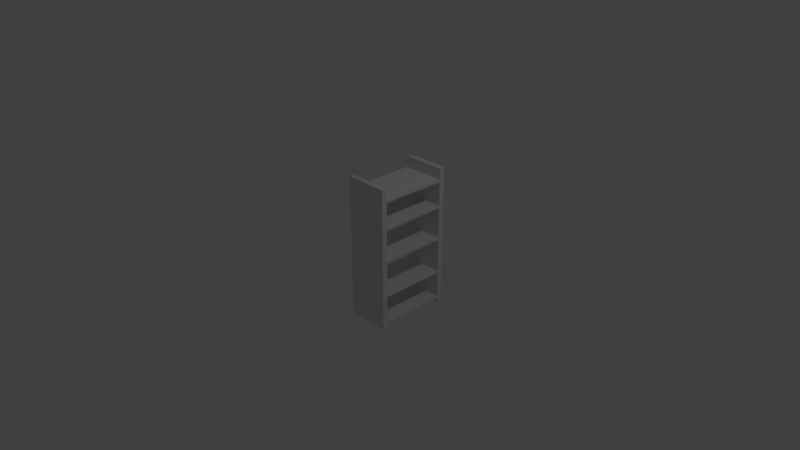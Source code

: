 # Source: Regal.blend  (saved by Blender 2.79.0; exported with 4.5.12 LTS)
import bpy
from mathutils import Matrix  # noqa: F401  (used for matrix-valued properties, if any)

bpy.ops.wm.read_factory_settings(use_empty=True)
scene = bpy.context.scene
scene.name = 'Scene'

# ---- collections
col_collection_1 = bpy.data.collections.new('Collection 1'); scene.collection.children.link(col_collection_1)

# ---- materials (node trees are filled in below, after node groups)
mat_regal_material = bpy.data.materials.new('Regal_Material')
mat_regal_material.alpha_threshold = 0.0
mat_regal_material.use_transparent_shadow = False
mat_regal_material.roughness = 0.5
mat_regal_material.line_color = (0.0, 0.0, 0.0, 1.0)

# ---- material node trees

# ---- world
world_world = bpy.data.worlds.new('World'); scene.world = world_world
world_world.color = (0.05088, 0.05088, 0.05088)
world_world.use_sun_shadow = False
world_world.sun_shadow_jitter_overblur = 0.0
world_world.cycles.sampling_method = 'MANUAL'

# ---- cameras
cam_camera = bpy.data.cameras.new('Camera')
cam_camera.clip_end = 100.0
cam_camera.lens = 35.0
cam_camera.sensor_width = 32.0
cam_camera.sensor_height = 18.0
cam_camera.ortho_scale = 7.314
cam_camera.dof.focus_distance = 0.0
cam_camera.dof.aperture_fstop = 128.0

# ---- lights
light_lamp = bpy.data.lights.new('Lamp', 'POINT')
light_lamp.transmission_factor = 0.0
light_lamp.cutoff_distance = 30.0
light_lamp.energy = 100.0
light_lamp.shadow_buffer_clip_start = 1.001
light_lamp.shadow_soft_size = 0.1
light_lamp.shadow_maximum_resolution = 0.006
light_lamp.use_absolute_resolution = True

# ---- meshes
me_cube_002 = bpy.data.meshes.new('Cube.002')
me_cube_002.from_pydata([(1.0, 1.0, -1.0), (1.0, -1.0, -1.0), (-1.0, -1.0, -1.0), (-1.0, 1.0, -1.0), (1.0, 1.0, 1.0), (1.0, -1.0, 1.0), (-1.0, -1.0, 1.0), (-1.0, 1.0, 1.0), (1.0, 1.0, -0.9007), (1.0, 1.0, -0.5099), (1.0, 1.0, 2.98e-08), (1.0, 1.0, 0.4664), (1.0, -1.0, -0.9007), (1.0, -1.0, -0.5099), (1.0, -1.0, 2.98e-08), (1.0, -1.0, 0.4664), (1.0, -1.0, 0.8432), (-1.0, -1.0, -0.9007), (-1.0, -1.0, -0.5099), (-1.0, -1.0, 2.98e-08), (-1.0, -1.0, 0.4664), (-1.0, -1.0, 0.8432), (-1.0, 1.0, -0.9007), (-1.0, 1.0, -0.5099), (-1.0, 1.0, 2.98e-08), (-1.0, 1.0, 0.4664), (-1.0, 1.0, 0.8432), (1.0, 1.0, 0.8072), (1.0, -1.0, 0.8072), (-1.0, -1.0, 0.8072), (-1.0, 1.0, 0.8072), (1.0, 1.0, 0.4366), (1.0, -1.0, 0.4366), (-1.0, -1.0, 0.4366), (-1.0, 1.0, 0.4366), (1.0, 1.0, -0.03143), (1.0, -1.0, -0.03143), (-1.0, -1.0, -0.03143), (-1.0, 1.0, -0.03143), (1.0, 1.0, -0.5353), (1.0, -1.0, -0.5353), (-1.0, -1.0, -0.5353), (-1.0, 1.0, -0.5353), (1.0, 1.0, -0.9289), (1.0, -1.0, -0.9289), (-1.0, -1.0, -0.9289), (-1.0, 1.0, -0.9289), (1.0, 1.0, 0.8432), (1.0, -25.66, -1.0), (1.0, -27.66, -1.0), (-1.0, -27.66, -1.0), (-1.0, -25.66, -1.0), (1.0, -25.66, 1.0), (1.0, -27.66, 1.0), (-1.0, -27.66, 1.0), (-1.0, -25.66, 1.0), (1.0, -25.66, -0.9007), (1.0, -25.66, -0.5099), (1.0, -25.66, 2.98e-08), (1.0, -25.66, 0.4664), (1.0, -25.66, 0.8432), (1.0, -27.66, -0.9007), (1.0, -27.66, -0.5099), (1.0, -27.66, 2.98e-08), (1.0, -27.66, 0.4664), (1.0, -27.66, 0.8432), (-1.0, -27.66, -0.9007), (-1.0, -27.66, -0.5099), (-1.0, -27.66, 2.98e-08), (-1.0, -27.66, 0.4664), (-1.0, -27.66, 0.8432), (-1.0, -25.66, -0.9007), (-1.0, -25.66, -0.5099), (-1.0, -25.66, 2.98e-08), (-1.0, -25.66, 0.4664), (1.0, -27.66, 0.8072), (-1.0, -27.66, 0.8072), (1.0, -25.66, 0.4366), (1.0, -27.66, 0.4366), (-1.0, -27.66, 0.4366), (-1.0, -25.66, 0.4366), (1.0, -25.66, -0.03143), (1.0, -27.66, -0.03143), (-1.0, -27.66, -0.03143), (-1.0, -25.66, -0.03143), (1.0, -25.66, -0.5353), (1.0, -27.66, -0.5353), (-1.0, -27.66, -0.5353), (-1.0, -25.66, -0.5353), (1.0, -25.66, -0.9289), (1.0, -27.66, -0.9289), (-1.0, -27.66, -0.9289), (-1.0, -25.66, -0.9289), (1.0, -25.66, 0.8072), (-1.0, -25.66, 0.8432), (-1.0, -25.66, 0.8072)], [], [(0, 1, 2, 3), (4, 7, 6, 5), (47, 4, 5, 16), (16, 5, 6, 21), (21, 6, 7, 26), (43, 0, 3, 46), (4, 47, 26, 7), (27, 11, 25, 30), (31, 10, 24, 34), (35, 9, 23, 38), (39, 8, 22, 42), (45, 17, 22, 46), (41, 18, 23, 42), (37, 19, 24, 38), (33, 20, 25, 34), (29, 21, 26, 30), (44, 12, 17, 45), (40, 13, 18, 41), (36, 14, 19, 37), (32, 15, 20, 33), (28, 16, 21, 29), (43, 8, 12, 44), (39, 9, 13, 40), (35, 10, 14, 36), (31, 11, 15, 32), (27, 47, 16, 28), (11, 27, 28, 15), (15, 28, 29, 20), (20, 29, 30, 25), (10, 31, 32, 14), (14, 32, 33, 19), (19, 33, 34, 24), (11, 31, 34, 25), (9, 35, 36, 13), (13, 36, 37, 18), (18, 37, 38, 23), (10, 35, 38, 24), (8, 39, 40, 12), (12, 40, 41, 17), (17, 41, 42, 22), (9, 39, 42, 23), (0, 43, 44, 1), (1, 44, 45, 2), (2, 45, 46, 3), (8, 43, 46, 22), (47, 27, 30, 26), (48, 49, 50, 51), (52, 55, 54, 53), (60, 52, 53, 65), (65, 53, 54, 70), (70, 54, 55, 94), (89, 48, 51, 92), (52, 60, 94, 55), (93, 59, 74, 95), (77, 58, 73, 80), (81, 57, 72, 84), (85, 56, 71, 88), (91, 66, 71, 92), (87, 67, 72, 88), (83, 68, 73, 84), (79, 69, 74, 80), (76, 70, 94, 95), (90, 61, 66, 91), (86, 62, 67, 87), (82, 63, 68, 83), (78, 64, 69, 79), (75, 65, 70, 76), (89, 56, 61, 90), (85, 57, 62, 86), (81, 58, 63, 82), (77, 59, 64, 78), (93, 60, 65, 75), (59, 93, 75, 64), (64, 75, 76, 69), (69, 76, 95, 74), (58, 77, 78, 63), (63, 78, 79, 68), (68, 79, 80, 73), (59, 77, 80, 74), (57, 81, 82, 62), (62, 82, 83, 67), (67, 83, 84, 72), (58, 81, 84, 73), (56, 85, 86, 61), (61, 86, 87, 66), (66, 87, 88, 71), (57, 85, 88, 72), (48, 89, 90, 49), (49, 90, 91, 50), (50, 91, 92, 51), (56, 89, 92, 71), (60, 93, 95, 94), (60, 16, 21, 94), (29, 95, 94, 21), (28, 93, 95, 29), (93, 28, 16, 60), (32, 15, 59, 77), (59, 15, 20, 74), (80, 33, 20, 74), (77, 32, 33, 80), (37, 19, 73, 84), (14, 58, 73, 19), (81, 36, 37, 84), (36, 81, 58, 14), (41, 18, 72, 88), (85, 40, 41, 88), (13, 57, 72, 18), (40, 85, 57, 13), (45, 17, 71, 92), (89, 44, 45, 92), (12, 56, 71, 17), (44, 89, 56, 12)])
_uv = me_cube_002.uv_layers.new(name='UVMap')
_uv.uv.foreach_set('vector', [0.2362, 0.7454, 0.2832, 0.7454, 0.2832, 0.7884, 0.2362, 0.7884, 0.02677, 0.7352, 0.07369, 0.7352, 0.07369, 0.9496, 0.02677, 0.9496, 0.7654, 0.822, 0.7464, 0.822, 0.7464, 0.6892, 0.7654, 0.6892, 0.3102, 0.3933, 0.3102, 0.3556, 0.5138, 0.3556, 0.5138, 0.3933, 0.7645, 0.4464, 0.7453, 0.4464, 0.7453, 0.3441, 0.7645, 0.3441, 0.2328, 0.01936, 0.2328, 0.007333, 0.6027, 0.007333, 0.6027, 0.01936, 0.2328, 0.3455, 0.2328, 0.319, 0.6027, 0.319, 0.6027, 0.3455, 0.2328, 0.3129, 0.2328, 0.2553, 0.6027, 0.2553, 0.6027, 0.3129, 0.2328, 0.2502, 0.2328, 0.1764, 0.6027, 0.1764, 0.6027, 0.2502, 0.2328, 0.1711, 0.2328, 0.0902, 0.6027, 0.0902, 0.6027, 0.1711, 0.2328, 0.08591, 0.2328, 0.02413, 0.6027, 0.02413, 0.6027, 0.08591, 0.9825, 0.4464, 0.979, 0.4464, 0.979, 0.3441, 0.9825, 0.3441, 0.9341, 0.4464, 0.931, 0.4464, 0.931, 0.3441, 0.9341, 0.3441, 0.8721, 0.4464, 0.8682, 0.4464, 0.8682, 0.3441, 0.8721, 0.3441, 0.8146, 0.4464, 0.8109, 0.4464, 0.8109, 0.3441, 0.8146, 0.3441, 0.769, 0.4464, 0.7645, 0.4464, 0.7645, 0.3441, 0.769, 0.3441, 0.2517, 0.8111, 0.2545, 0.8111, 0.2545, 0.9907, 0.2517, 0.9907, 0.3102, 0.7252, 0.3102, 0.719, 0.5138, 0.719, 0.5138, 0.7252, 0.3102, 0.6039, 0.3102, 0.5963, 0.5138, 0.5963, 0.5138, 0.6039, 0.3102, 0.4912, 0.3102, 0.484, 0.5138, 0.484, 0.5138, 0.4912, 0.3102, 0.402, 0.3102, 0.3933, 0.5138, 0.3933, 0.5138, 0.402, 0.9799, 0.822, 0.9764, 0.822, 0.9764, 0.6892, 0.9799, 0.6892, 0.9322, 0.822, 0.9291, 0.822, 0.9291, 0.6892, 0.9322, 0.6892, 0.8712, 0.822, 0.8674, 0.822, 0.8674, 0.6892, 0.8712, 0.6892, 0.8146, 0.822, 0.811, 0.822, 0.811, 0.6892, 0.8146, 0.6892, 0.7697, 0.822, 0.7654, 0.822, 0.7654, 0.6892, 0.7697, 0.6892, 0.811, 0.822, 0.7697, 0.822, 0.7697, 0.6892, 0.811, 0.6892, 0.3102, 0.484, 0.3102, 0.402, 0.5138, 0.402, 0.5138, 0.484, 0.8109, 0.4464, 0.769, 0.4464, 0.769, 0.3441, 0.8109, 0.3441, 0.8674, 0.822, 0.8146, 0.822, 0.8146, 0.6892, 0.8674, 0.6892, 0.3102, 0.5963, 0.3102, 0.4912, 0.5138, 0.4912, 0.5138, 0.5963, 0.8682, 0.4464, 0.8146, 0.4464, 0.8146, 0.3441, 0.8682, 0.3441, 0.2328, 0.2553, 0.2328, 0.2502, 0.6027, 0.2502, 0.6027, 0.2553, 0.9291, 0.822, 0.8712, 0.822, 0.8712, 0.6892, 0.9291, 0.6892, 0.3102, 0.719, 0.3102, 0.6039, 0.5138, 0.6039, 0.5138, 0.719, 0.931, 0.4464, 0.8721, 0.4464, 0.8721, 0.3441, 0.931, 0.3441, 0.2328, 0.1764, 0.2328, 0.1711, 0.6027, 0.1711, 0.6027, 0.1764, 0.9764, 0.822, 0.9322, 0.822, 0.9322, 0.6892, 0.9764, 0.6892, 0.3102, 0.8131, 0.3102, 0.7252, 0.5138, 0.7252, 0.5138, 0.8131, 0.979, 0.4464, 0.9341, 0.4464, 0.9341, 0.3441, 0.979, 0.3441, 0.2328, 0.0902, 0.2328, 0.08591, 0.6027, 0.08591, 0.6027, 0.0902, 0.9885, 0.822, 0.9799, 0.822, 0.9799, 0.6892, 0.9885, 0.6892, 0.2708, 0.9202, 0.2735, 0.9202, 0.2735, 0.99, 0.2708, 0.99, 0.9912, 0.4464, 0.9825, 0.4464, 0.9825, 0.3441, 0.9912, 0.3441, 0.2328, 0.02413, 0.2328, 0.01936, 0.6027, 0.01936, 0.6027, 0.02413, 0.2328, 0.319, 0.2328, 0.3129, 0.6027, 0.3129, 0.6027, 0.319, 0.2362, 0.7024, 0.2832, 0.7024, 0.2832, 0.7454, 0.2362, 0.7454, 0.1206, 0.7352, 0.1206, 0.9496, 0.07369, 0.9496, 0.07369, 0.7352, 0.9713, 0.5615, 0.9902, 0.5615, 0.9902, 0.687, 0.9713, 0.687, 0.9839, 0.3129, 0.9839, 0.3394, 0.6139, 0.3394, 0.6139, 0.3129, 0.7651, 0.5591, 0.746, 0.5591, 0.746, 0.4528, 0.7651, 0.4528, 0.2254, 0.9115, 0.2281, 0.9115, 0.2281, 0.9813, 0.2254, 0.9813, 0.0701, 0.3154, 0.1185, 0.3154, 0.1185, 0.5203, 0.0701, 0.5203, 0.7429, 0.3647, 0.7429, 0.4558, 0.527, 0.4558, 0.527, 0.3647, 0.7429, 0.4637, 0.7429, 0.5804, 0.527, 0.5804, 0.527, 0.4637, 0.7429, 0.5888, 0.7429, 0.7166, 0.527, 0.7166, 0.527, 0.5888, 0.7429, 0.7234, 0.7429, 0.821, 0.527, 0.821, 0.527, 0.7234, 0.981, 0.5591, 0.9776, 0.5591, 0.9776, 0.4528, 0.981, 0.4528, 0.9331, 0.5591, 0.93, 0.5591, 0.93, 0.4528, 0.9331, 0.4528, 0.8717, 0.5591, 0.8678, 0.5591, 0.8678, 0.4528, 0.8717, 0.4528, 0.8146, 0.5591, 0.811, 0.5591, 0.811, 0.4528, 0.8146, 0.4528, 0.7695, 0.5591, 0.7651, 0.5591, 0.7651, 0.4528, 0.7695, 0.4528, 0.9839, 0.01317, 0.9839, 0.01795, 0.6139, 0.01795, 0.6139, 0.01317, 0.9839, 0.07975, 0.9839, 0.08405, 0.6139, 0.08405, 0.6139, 0.07975, 0.9839, 0.165, 0.9839, 0.1703, 0.6139, 0.1703, 0.6139, 0.165, 0.9839, 0.2441, 0.9839, 0.2492, 0.6139, 0.2492, 0.6139, 0.2441, 0.9839, 0.3068, 0.9839, 0.3129, 0.6139, 0.3129, 0.6139, 0.3068, 0.7581, 0.5615, 0.7615, 0.5615, 0.7615, 0.687, 0.7581, 0.687, 0.8055, 0.5615, 0.8085, 0.5615, 0.8085, 0.687, 0.8055, 0.687, 0.8661, 0.5615, 0.8699, 0.5615, 0.8699, 0.687, 0.8661, 0.687, 0.9224, 0.5615, 0.926, 0.5615, 0.926, 0.687, 0.9224, 0.687, 0.967, 0.5615, 0.9713, 0.5615, 0.9713, 0.687, 0.967, 0.687, 0.926, 0.5615, 0.967, 0.5615, 0.967, 0.687, 0.926, 0.687, 0.9839, 0.2492, 0.9839, 0.3068, 0.6139, 0.3068, 0.6139, 0.2492, 0.811, 0.5591, 0.7695, 0.5591, 0.7695, 0.4528, 0.811, 0.4528, 0.8699, 0.5615, 0.9224, 0.5615, 0.9224, 0.687, 0.8699, 0.687, 0.9839, 0.1703, 0.9839, 0.2441, 0.6139, 0.2441, 0.6139, 0.1703, 0.8678, 0.5591, 0.8146, 0.5591, 0.8146, 0.4528, 0.8678, 0.4528, 0.7429, 0.4558, 0.7429, 0.4637, 0.527, 0.4637, 0.527, 0.4558, 0.8085, 0.5615, 0.8661, 0.5615, 0.8661, 0.687, 0.8085, 0.687, 0.9839, 0.08405, 0.9839, 0.165, 0.6139, 0.165, 0.6139, 0.08405, 0.93, 0.5591, 0.8717, 0.5591, 0.8717, 0.4528, 0.93, 0.4528, 0.7429, 0.5804, 0.7429, 0.5888, 0.527, 0.5888, 0.527, 0.5804, 0.7615, 0.5615, 0.8055, 0.5615, 0.8055, 0.687, 0.7615, 0.687, 0.9839, 0.01795, 0.9839, 0.07975, 0.6139, 0.07975, 0.6139, 0.01795, 0.9776, 0.5591, 0.9331, 0.5591, 0.9331, 0.4528, 0.9776, 0.4528, 0.7429, 0.7166, 0.7429, 0.7234, 0.527, 0.7234, 0.527, 0.7166, 0.7496, 0.5615, 0.7581, 0.5615, 0.7581, 0.687, 0.7496, 0.687, 0.9839, 0.001147, 0.9839, 0.01317, 0.6139, 0.01317, 0.6139, 0.001147, 0.9897, 0.5591, 0.981, 0.5591, 0.981, 0.4528, 0.9897, 0.4528, 0.2393, 0.7987, 0.2422, 0.7987, 0.2422, 0.9888, 0.2393, 0.9888, 0.7429, 0.3551, 0.7429, 0.3647, 0.527, 0.3647, 0.527, 0.3551, 0.6716, 0.8271, 0.6716, 0.9958, 0.7486, 0.9958, 0.7486, 0.8271, 0.007359, 0.06979, 0.007359, 0.9302, 0.005985, 0.9302, 0.005984, 0.06979, 0.1527, 0.8604, 0.1527, 0.0, 0.229, 0.0, 0.229, 0.8604, 0.1453, 0.9302, 0.1453, 0.06979, 0.1467, 0.06979, 0.1467, 0.9302, 0.1312, 0.06979, 0.1323, 0.06979, 0.1323, 0.9302, 0.1312, 0.9302, 0.5946, 0.8271, 0.5946, 0.9958, 0.6716, 0.9958, 0.6716, 0.8271, 0.9959, 0.1396, 0.9959, 1.0, 0.9948, 1.0, 0.9948, 0.1396, 0.5175, 0.8271, 0.5175, 0.9958, 0.5946, 0.9958, 0.5946, 0.8271, 0.9948, 1.0, 0.9936, 1.0, 0.9936, 0.1396, 0.9948, 0.1396, 0.9027, 0.9958, 0.9027, 0.8271, 0.8257, 0.8271, 0.8257, 0.9958, 0.4405, 0.8271, 0.4405, 0.9958, 0.5175, 0.9958, 0.5175, 0.8271, 0.9936, 0.1396, 0.9936, 1.0, 0.9924, 1.0, 0.9924, 0.1396, 1.0, 1.0, 0.999, 1.0, 0.999, 0.1396, 1.0, 0.1396, 0.3634, 0.8271, 0.3634, 0.9958, 0.4405, 0.9958, 0.4405, 0.8271, 0.9798, 0.9958, 0.9798, 0.8271, 0.9027, 0.8271, 0.9027, 0.9958, 0.999, 0.1396, 0.999, 1.0, 0.9981, 1.0, 0.9981, 0.1396, 0.9981, 1.0, 0.997, 1.0, 0.997, 0.1396, 0.9981, 0.1396, 0.2864, 0.8271, 0.2864, 0.9958, 0.3634, 0.9958, 0.3634, 0.8271, 0.8257, 0.9958, 0.8257, 0.8271, 0.7486, 0.8271, 0.7486, 0.9958, 0.997, 0.1396, 0.997, 1.0, 0.9959, 1.0, 0.9959, 0.1396])
me_cube_002.materials.append(mat_regal_material)
me_cube_002.use_remesh_preserve_volume = False
me_cube_002.use_remesh_preserve_attributes = False
me_cube_002.use_mirror_vertex_groups = False
me_cube_002.update()

# ---- objects
ob_cube_001 = bpy.data.objects.new('Cube.001', me_cube_002)
ob_lamp = bpy.data.objects.new('Lamp', light_lamp)
ob_camera = bpy.data.objects.new('Camera', cam_camera)

# ---- transforms, parenting, visibility, modifiers, constraints
ob_cube_001.location = (0.0, 1.002, 0.0)
ob_cube_001.scale = (0.3007, 0.0376, 1.0)
ob_cube_001.lock_rotations_4d = False
ob_cube_001.empty_display_type = 'ARROWS'
ob_cube_001.lineart.crease_threshold = 0.0
ob_lamp.location = (4.076, 1.005, 5.904)
ob_lamp.rotation_euler = (0.6503, 0.05522, 1.866)
ob_lamp.lock_rotations_4d = False
ob_lamp.empty_display_type = 'ARROWS'
ob_lamp.color = (0.0, 0.0, 0.0, 0.0)
ob_lamp.lineart.crease_threshold = 0.0
ob_camera.location = (7.481, -6.508, 5.344)
ob_camera.rotation_euler = (1.109, 0.0, 0.8149)
ob_camera.lock_rotations_4d = False
ob_camera.empty_display_type = 'ARROWS'
ob_camera.color = (0.0, 0.0, 0.0, 0.0)
ob_camera.display_type = 'WIRE'
ob_camera.lineart.crease_threshold = 0.0

# ---- collection membership
col_collection_1.objects.link(ob_cube_001)
col_collection_1.objects.link(ob_lamp)
col_collection_1.objects.link(ob_camera)

# ---- scene / render settings (as saved in the file)
scene.camera = ob_camera
scene.frame_start = 1; scene.frame_end = 250; scene.frame_set(1)
scene.render.engine = 'BLENDER_EEVEE_NEXT'
scene.render.resolution_percentage = 50
scene.render.dither_intensity = 0.0
scene.cycles.use_denoising = False
scene.cycles.samples = 128
scene.cycles.sampling_pattern = 'TABULATED_SOBOL'
scene.cycles.use_adaptive_sampling = False
scene.cycles.use_light_tree = False
scene.cycles.blur_glossy = 0.0
scene.cycles.sample_clamp_indirect = 0.0
scene.view_settings.view_transform = 'Standard'
bpy.context.view_layer.update()
